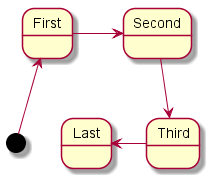

The diagram above was rendered by PlantUML. Its source (embedded in the PNG):
@startuml -->

[*] -up-> First
First -right-> Second
Second --> Third
Third -left-> Last

@enduml